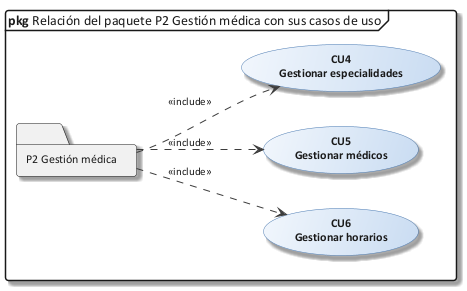

The diagram above was rendered by PlantUML. Its source (embedded in the PNG):
@startuml 26_rel_p2
!include C:/Users/Sergio Estaca Paco/Desktop/HeadSalud/Docs/diagramas/estilo_ea.iuml
mainframe **pkg** Relación del paquete P2 Gestión médica con sus casos de uso
left to right direction
folder "P2 Gestión médica" as PK
usecase "CU4\nGestionar especialidades" as CU4
PK ..> CU4 : <<include>>
usecase "CU5\nGestionar médicos" as CU5
PK ..> CU5 : <<include>>
usecase "CU6\nGestionar horarios" as CU6
PK ..> CU6 : <<include>>
@enduml